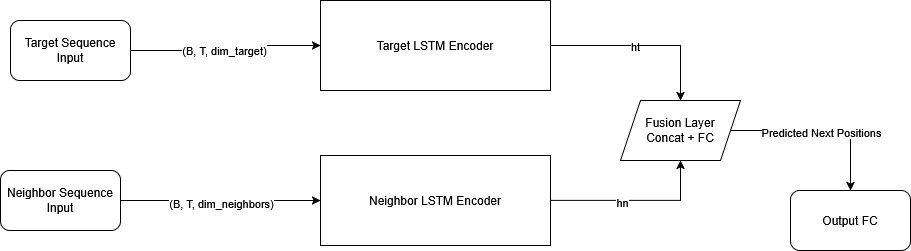

The diagram above was exported from draw.io. Its source (the exported page's mxGraphModel, read from the mxfile embedded in the PNG):
<mxGraphModel dx="1674" dy="774" grid="1" gridSize="10" guides="1" tooltips="1" connect="1" arrows="1" fold="1" page="1" pageScale="1" pageWidth="850" pageHeight="1100" math="0" shadow="0">
  <root>
    <mxCell id="0" />
    <mxCell id="1" parent="0" />
    <mxCell id="ysSTOe-b6KzwaqtmTQAY-4" style="edgeStyle=orthogonalEdgeStyle;rounded=0;orthogonalLoop=1;jettySize=auto;html=1;exitX=1;exitY=0.5;exitDx=0;exitDy=0;" edge="1" parent="1" source="ysSTOe-b6KzwaqtmTQAY-1" target="ysSTOe-b6KzwaqtmTQAY-3">
      <mxGeometry relative="1" as="geometry" />
    </mxCell>
    <mxCell id="ysSTOe-b6KzwaqtmTQAY-5" value="(B, T, dim_target)" style="edgeLabel;html=1;align=center;verticalAlign=middle;resizable=0;points=[];" vertex="1" connectable="0" parent="ysSTOe-b6KzwaqtmTQAY-4">
      <mxGeometry x="-0.0444" y="1" relative="1" as="geometry">
        <mxPoint as="offset" />
      </mxGeometry>
    </mxCell>
    <mxCell id="ysSTOe-b6KzwaqtmTQAY-1" value="Target Sequence Input" style="rounded=1;whiteSpace=wrap;html=1;" vertex="1" parent="1">
      <mxGeometry x="50" y="150" width="120" height="60" as="geometry" />
    </mxCell>
    <mxCell id="ysSTOe-b6KzwaqtmTQAY-7" style="edgeStyle=orthogonalEdgeStyle;rounded=0;orthogonalLoop=1;jettySize=auto;html=1;exitX=1;exitY=0.5;exitDx=0;exitDy=0;entryX=0;entryY=0.5;entryDx=0;entryDy=0;" edge="1" parent="1" source="ysSTOe-b6KzwaqtmTQAY-2" target="ysSTOe-b6KzwaqtmTQAY-6">
      <mxGeometry relative="1" as="geometry" />
    </mxCell>
    <mxCell id="ysSTOe-b6KzwaqtmTQAY-8" value="(B, T, dim_neighbors)" style="edgeLabel;html=1;align=center;verticalAlign=middle;resizable=0;points=[];" vertex="1" connectable="0" parent="ysSTOe-b6KzwaqtmTQAY-7">
      <mxGeometry y="-2" relative="1" as="geometry">
        <mxPoint as="offset" />
      </mxGeometry>
    </mxCell>
    <mxCell id="ysSTOe-b6KzwaqtmTQAY-2" value="Neighbor Sequence Input" style="rounded=1;whiteSpace=wrap;html=1;" vertex="1" parent="1">
      <mxGeometry x="40" y="300" width="120" height="60" as="geometry" />
    </mxCell>
    <mxCell id="ysSTOe-b6KzwaqtmTQAY-10" style="edgeStyle=orthogonalEdgeStyle;rounded=0;orthogonalLoop=1;jettySize=auto;html=1;exitX=1;exitY=0.5;exitDx=0;exitDy=0;" edge="1" parent="1" source="ysSTOe-b6KzwaqtmTQAY-3" target="ysSTOe-b6KzwaqtmTQAY-9">
      <mxGeometry relative="1" as="geometry" />
    </mxCell>
    <mxCell id="ysSTOe-b6KzwaqtmTQAY-14" value="ht" style="edgeLabel;html=1;align=center;verticalAlign=middle;resizable=0;points=[];" vertex="1" connectable="0" parent="ysSTOe-b6KzwaqtmTQAY-10">
      <mxGeometry x="-0.0919" y="-3" relative="1" as="geometry">
        <mxPoint y="-3" as="offset" />
      </mxGeometry>
    </mxCell>
    <mxCell id="ysSTOe-b6KzwaqtmTQAY-3" value="Target LSTM Encoder" style="rounded=0;whiteSpace=wrap;html=1;fillColor=light-dark(#FFFFFF,#1A1A1A);" vertex="1" parent="1">
      <mxGeometry x="360" y="130" width="230" height="90" as="geometry" />
    </mxCell>
    <mxCell id="ysSTOe-b6KzwaqtmTQAY-11" style="edgeStyle=orthogonalEdgeStyle;rounded=0;orthogonalLoop=1;jettySize=auto;html=1;exitX=1;exitY=0.5;exitDx=0;exitDy=0;entryX=0.5;entryY=1;entryDx=0;entryDy=0;" edge="1" parent="1" source="ysSTOe-b6KzwaqtmTQAY-6" target="ysSTOe-b6KzwaqtmTQAY-9">
      <mxGeometry relative="1" as="geometry" />
    </mxCell>
    <mxCell id="ysSTOe-b6KzwaqtmTQAY-13" value="hn" style="edgeLabel;html=1;align=center;verticalAlign=middle;resizable=0;points=[];" vertex="1" connectable="0" parent="ysSTOe-b6KzwaqtmTQAY-11">
      <mxGeometry x="-0.1647" y="-1" relative="1" as="geometry">
        <mxPoint as="offset" />
      </mxGeometry>
    </mxCell>
    <mxCell id="ysSTOe-b6KzwaqtmTQAY-6" value="Neighbor LSTM Encoder" style="rounded=0;whiteSpace=wrap;html=1;fillColor=light-dark(#FFFFFF,#1A1A1A);" vertex="1" parent="1">
      <mxGeometry x="360" y="285" width="230" height="90" as="geometry" />
    </mxCell>
    <mxCell id="ysSTOe-b6KzwaqtmTQAY-16" value="" style="edgeStyle=orthogonalEdgeStyle;rounded=0;orthogonalLoop=1;jettySize=auto;html=1;" edge="1" parent="1" source="ysSTOe-b6KzwaqtmTQAY-9" target="ysSTOe-b6KzwaqtmTQAY-15">
      <mxGeometry relative="1" as="geometry" />
    </mxCell>
    <mxCell id="ysSTOe-b6KzwaqtmTQAY-17" value="Predicted Next Positions" style="edgeLabel;html=1;align=center;verticalAlign=middle;resizable=0;points=[];" vertex="1" connectable="0" parent="ysSTOe-b6KzwaqtmTQAY-16">
      <mxGeometry y="-1" relative="1" as="geometry">
        <mxPoint as="offset" />
      </mxGeometry>
    </mxCell>
    <mxCell id="ysSTOe-b6KzwaqtmTQAY-9" value="&lt;div&gt;Fusion Layer&lt;/div&gt;&lt;div&gt;Concat + FC&lt;/div&gt;" style="shape=parallelogram;perimeter=parallelogramPerimeter;whiteSpace=wrap;html=1;fixedSize=1;" vertex="1" parent="1">
      <mxGeometry x="660" y="230" width="120" height="60" as="geometry" />
    </mxCell>
    <mxCell id="ysSTOe-b6KzwaqtmTQAY-15" value="Output FC" style="rounded=1;whiteSpace=wrap;html=1;" vertex="1" parent="1">
      <mxGeometry x="830" y="320" width="120" height="60" as="geometry" />
    </mxCell>
  </root>
</mxGraphModel>